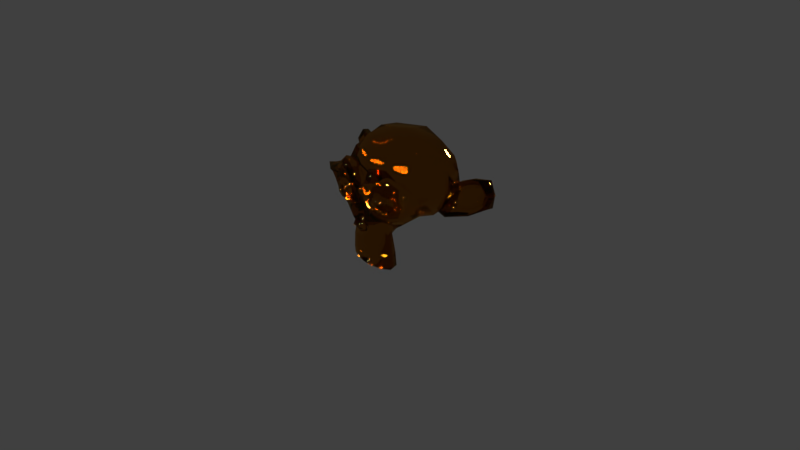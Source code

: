 # Source: goldmonkey000.blend  (saved by Blender 2.79.0; exported with 4.5.12 LTS)
import bpy
from mathutils import Matrix  # noqa: F401  (used for matrix-valued properties, if any)

bpy.ops.wm.read_factory_settings(use_empty=True)
scene = bpy.context.scene
scene.name = 'Scene'

# ---- collections
col_collection_1 = bpy.data.collections.new('Collection 1'); scene.collection.children.link(col_collection_1)

# ---- materials (node trees are filled in below, after node groups)
mat_smokedglass = bpy.data.materials.new('smokedGlass')
mat_smokedglass.alpha_threshold = 0.0
mat_smokedglass.preview_render_type = 'SHADERBALL'
mat_smokedglass.roughness = 0.5

# ---- material node trees
mat_smokedglass.use_nodes = True; mat_smokedglass.node_tree.nodes.clear()
_N = mat_smokedglass.node_tree.nodes; _L = mat_smokedglass.node_tree.links
n0 = _N.new('ShaderNodeBsdfGlass'); n0.name = 'Glass BSDF'; n0.location = (-100, 463)
n0.distribution = 'BECKMANN'
n0.inputs[0].default_value = (0.6, 0.35, 0.1, 1.0)
n0.inputs[2].default_value = 1.45
n1 = _N.new('ShaderNodeOutputMaterial'); n1.name = 'Material Output'; n1.location = (365, 458)
_L.new(n0.outputs[0], n1.inputs[0])
n1.is_active_output = True

# ---- world
world_world = bpy.data.worlds.new('World'); scene.world = world_world
world_world.color = (0.05088, 0.05088, 0.05088)
world_world.use_sun_shadow = False
world_world.sun_shadow_jitter_overblur = 0.0
world_world.cycles.sampling_method = 'MANUAL'

# ---- cameras
cam_camera = bpy.data.cameras.new('Camera')
cam_camera.clip_end = 100.0
cam_camera.lens = 35.0
cam_camera.sensor_width = 32.0
cam_camera.sensor_height = 18.0
cam_camera.display_size = 2.0
cam_camera.dof.focus_distance = 0.0

# ---- lights
light_hemi_001 = bpy.data.lights.new('Hemi.001', 'SUN')
light_hemi_001.transmission_factor = 0.0
light_hemi_001.angle = 0.1993
light_hemi_001.energy = 4.0
light_hemi_001.shadow_buffer_clip_start = 0.5
light_hemi_001.shadow_soft_size = 0.1
light_hemi_001.shadow_cascade_max_distance = 1000.0
light_hemi = bpy.data.lights.new('Hemi', 'SUN')
light_hemi.color = (0.111, 0.222, 0.333)
light_hemi.transmission_factor = 0.0
light_hemi.angle = 0.1993
light_hemi.energy = 2.5
light_hemi.shadow_buffer_clip_start = 0.5
light_hemi.shadow_soft_size = 0.1
light_hemi.shadow_cascade_max_distance = 1000.0
light_sun = bpy.data.lights.new('Sun', 'SUN')
light_sun.color = (1.0, 1.0, 0.5)
light_sun.transmission_factor = 0.0
light_sun.angle = 0.1993
light_sun.energy = 5.0
light_sun.shadow_buffer_clip_start = 0.5
light_sun.shadow_soft_size = 0.1
light_sun.shadow_cascade_max_distance = 1000.0

# ---- meshes
me_suzanne = bpy.data.meshes.new('Suzanne')
me_suzanne.from_pydata([(0.4375, -0.7656, 0.1641), (-0.4375, -0.7656, 0.1641), (0.5, -0.6875, 0.09375), (-0.5, -0.6875, 0.09375), (0.5469, -0.5781, 0.05469), (-0.5469, -0.5781, 0.05469), (0.3516, -0.6172, -0.02344), (-0.3516, -0.6172, -0.02344), (0.3516, -0.7188, 0.03125), (-0.3516, -0.7188, 0.03125), (0.3516, -0.7812, 0.1328), (-0.3516, -0.7812, 0.1328), (0.2734, -0.7969, 0.1641), (-0.2734, -0.7969, 0.1641), (0.2031, -0.7422, 0.09375), (-0.2031, -0.7422, 0.09375), (0.1562, -0.6484, 0.05469), (-0.1562, -0.6484, 0.05469), (0.07812, -0.6562, 0.2422), (-0.07812, -0.6562, 0.2422), (0.1406, -0.7422, 0.2422), (-0.1406, -0.7422, 0.2422), (0.2422, -0.7969, 0.2422), (-0.2422, -0.7969, 0.2422), (0.2734, -0.7969, 0.3281), (-0.2734, -0.7969, 0.3281), (0.2031, -0.7422, 0.3906), (-0.2031, -0.7422, 0.3906), (0.1562, -0.6484, 0.4375), (-0.1562, -0.6484, 0.4375), (0.3516, -0.6172, 0.5156), (-0.3516, -0.6172, 0.5156), (0.3516, -0.7188, 0.4531), (-0.3516, -0.7188, 0.4531), (0.3516, -0.7812, 0.3594), (-0.3516, -0.7812, 0.3594), (0.4375, -0.7656, 0.3281), (-0.4375, -0.7656, 0.3281), (0.5, -0.6875, 0.3906), (-0.5, -0.6875, 0.3906), (0.5469, -0.5781, 0.4375), (-0.5469, -0.5781, 0.4375), (0.625, -0.5625, 0.2422), (-0.625, -0.5625, 0.2422), (0.5625, -0.6719, 0.2422), (-0.5625, -0.6719, 0.2422), (0.4688, -0.7578, 0.2422), (-0.4688, -0.7578, 0.2422), (0.4766, -0.7734, 0.2422), (-0.4766, -0.7734, 0.2422), (0.4453, -0.7812, 0.3359), (-0.4453, -0.7812, 0.3359), (0.3516, -0.8047, 0.375), (-0.3516, -0.8047, 0.375), (0.2656, -0.8203, 0.3359), (-0.2656, -0.8203, 0.3359), (0.2266, -0.8203, 0.2422), (-0.2266, -0.8203, 0.2422), (0.2656, -0.8203, 0.1562), (-0.2656, -0.8203, 0.1562), (0.3516, -0.8281, 0.2422), (-0.3516, -0.8281, 0.2422), (0.3516, -0.8047, 0.1172), (-0.3516, -0.8047, 0.1172), (0.4453, -0.7812, 0.1562), (-0.4453, -0.7812, 0.1562), (0.0, -0.7422, 0.4297), (0.0, -0.8203, 0.3516), (0.0, -0.7344, -0.6797), (0.0, -0.7812, -0.3203), (0.0, -0.7969, -0.1875), (0.0, -0.7188, -0.7734), (0.0, -0.6016, 0.4062), (0.0, -0.5703, 0.5703), (0.0, 0.5469, 0.8984), (0.0, 0.8516, 0.5625), (0.0, 0.8281, 0.07031), (0.0, 0.3516, -0.3828), (0.2031, -0.5625, -0.1875), (-0.2031, -0.5625, -0.1875), (0.3125, -0.5703, -0.4375), (-0.3125, -0.5703, -0.4375), (0.3516, -0.5703, -0.6953), (-0.3516, -0.5703, -0.6953), (0.3672, -0.5312, -0.8906), (-0.3672, -0.5312, -0.8906), (0.3281, -0.5234, -0.9453), (-0.3281, -0.5234, -0.9453), (0.1797, -0.5547, -0.9688), (-0.1797, -0.5547, -0.9688), (0.0, -0.5781, -0.9844), (0.4375, -0.5312, -0.1406), (-0.4375, -0.5312, -0.1406), (0.6328, -0.5391, -0.03906), (-0.6328, -0.5391, -0.03906), (0.8281, -0.4453, 0.1484), (-0.8281, -0.4453, 0.1484), (0.8594, -0.5938, 0.4297), (-0.8594, -0.5938, 0.4297), (0.7109, -0.625, 0.4844), (-0.7109, -0.625, 0.4844), (0.4922, -0.6875, 0.6016), (-0.4922, -0.6875, 0.6016), (0.3203, -0.7344, 0.7578), (-0.3203, -0.7344, 0.7578), (0.1562, -0.7578, 0.7188), (-0.1562, -0.7578, 0.7188), (0.0625, -0.75, 0.4922), (-0.0625, -0.75, 0.4922), (0.1641, -0.7734, 0.4141), (-0.1641, -0.7734, 0.4141), (0.125, -0.7656, 0.3047), (-0.125, -0.7656, 0.3047), (0.2031, -0.7422, 0.09375), (-0.2031, -0.7422, 0.09375), (0.375, -0.7031, 0.01562), (-0.375, -0.7031, 0.01562), (0.4922, -0.6719, 0.0625), (-0.4922, -0.6719, 0.0625), (0.625, -0.6484, 0.1875), (-0.625, -0.6484, 0.1875), (0.6406, -0.6484, 0.2969), (-0.6406, -0.6484, 0.2969), (0.6016, -0.6641, 0.375), (-0.6016, -0.6641, 0.375), (0.4297, -0.7188, 0.4375), (-0.4297, -0.7188, 0.4375), (0.25, -0.7578, 0.4688), (-0.25, -0.7578, 0.4688), (0.0, -0.7344, -0.7656), (0.1094, -0.7344, -0.7188), (-0.1094, -0.7344, -0.7188), (0.1172, -0.7109, -0.8359), (-0.1172, -0.7109, -0.8359), (0.0625, -0.6953, -0.8828), (-0.0625, -0.6953, -0.8828), (0.0, -0.6875, -0.8906), (0.0, -0.75, -0.1953), (0.0, -0.7422, -0.1406), (0.1016, -0.7422, -0.1484), (-0.1016, -0.7422, -0.1484), (0.125, -0.75, -0.2266), (-0.125, -0.75, -0.2266), (0.08594, -0.7422, -0.2891), (-0.08594, -0.7422, -0.2891), (0.3984, -0.6719, -0.04688), (-0.3984, -0.6719, -0.04688), (0.6172, -0.625, 0.05469), (-0.6172, -0.625, 0.05469), (0.7266, -0.6016, 0.2031), (-0.7266, -0.6016, 0.2031), (0.7422, -0.6562, 0.375), (-0.7422, -0.6562, 0.375), (0.6875, -0.7266, 0.4141), (-0.6875, -0.7266, 0.4141), (0.4375, -0.7969, 0.5469), (-0.4375, -0.7969, 0.5469), (0.3125, -0.8359, 0.6406), (-0.3125, -0.8359, 0.6406), (0.2031, -0.8516, 0.6172), (-0.2031, -0.8516, 0.6172), (0.1016, -0.8438, 0.4297), (-0.1016, -0.8438, 0.4297), (0.125, -0.8125, -0.1016), (-0.125, -0.8125, -0.1016), (0.2109, -0.7109, -0.4453), (-0.2109, -0.7109, -0.4453), (0.25, -0.6875, -0.7031), (-0.25, -0.6875, -0.7031), (0.2656, -0.6641, -0.8203), (-0.2656, -0.6641, -0.8203), (0.2344, -0.6328, -0.9141), (-0.2344, -0.6328, -0.9141), (0.1641, -0.6328, -0.9297), (-0.1641, -0.6328, -0.9297), (0.0, -0.6406, -0.9453), (0.0, -0.7266, 0.04688), (0.0, -0.7656, 0.2109), (0.3281, -0.7422, 0.4766), (-0.3281, -0.7422, 0.4766), (0.1641, -0.75, 0.1406), (-0.1641, -0.75, 0.1406), (0.1328, -0.7578, 0.2109), (-0.1328, -0.7578, 0.2109), (0.1172, -0.7344, -0.6875), (-0.1172, -0.7344, -0.6875), (0.07812, -0.75, -0.4453), (-0.07812, -0.75, -0.4453), (0.0, -0.75, -0.4453), (0.0, -0.7422, -0.3281), (0.09375, -0.7812, -0.2734), (-0.09375, -0.7812, -0.2734), (0.1328, -0.7969, -0.2266), (-0.1328, -0.7969, -0.2266), (0.1094, -0.7812, -0.1328), (-0.1094, -0.7812, -0.1328), (0.03906, -0.7812, -0.125), (-0.03906, -0.7812, -0.125), (0.0, -0.8281, -0.2031), (0.04688, -0.8125, -0.1484), (-0.04688, -0.8125, -0.1484), (0.09375, -0.8125, -0.1562), (-0.09375, -0.8125, -0.1562), (0.1094, -0.8281, -0.2266), (-0.1094, -0.8281, -0.2266), (0.07812, -0.8047, -0.25), (-0.07812, -0.8047, -0.25), (0.0, -0.8047, -0.2891), (0.2578, -0.5547, -0.3125), (-0.2578, -0.5547, -0.3125), (0.1641, -0.7109, -0.2422), (-0.1641, -0.7109, -0.2422), (0.1797, -0.7109, -0.3125), (-0.1797, -0.7109, -0.3125), (0.2344, -0.5547, -0.25), (-0.2344, -0.5547, -0.25), (0.0, -0.6875, -0.875), (0.04688, -0.6875, -0.8672), (-0.04688, -0.6875, -0.8672), (0.09375, -0.7109, -0.8203), (-0.09375, -0.7109, -0.8203), (0.09375, -0.7266, -0.7422), (-0.09375, -0.7266, -0.7422), (0.0, -0.6562, -0.7812), (0.09375, -0.6641, -0.75), (-0.09375, -0.6641, -0.75), (0.09375, -0.6406, -0.8125), (-0.09375, -0.6406, -0.8125), (0.04688, -0.6328, -0.8516), (-0.04688, -0.6328, -0.8516), (0.0, -0.6328, -0.8594), (0.1719, -0.7812, 0.2188), (-0.1719, -0.7812, 0.2188), (0.1875, -0.7734, 0.1562), (-0.1875, -0.7734, 0.1562), (0.3359, -0.7578, 0.4297), (-0.3359, -0.7578, 0.4297), (0.2734, -0.7734, 0.4219), (-0.2734, -0.7734, 0.4219), (0.4219, -0.7734, 0.3984), (-0.4219, -0.7734, 0.3984), (0.5625, -0.6953, 0.3516), (-0.5625, -0.6953, 0.3516), (0.5859, -0.6875, 0.2891), (-0.5859, -0.6875, 0.2891), (0.5781, -0.6797, 0.1953), (-0.5781, -0.6797, 0.1953), (0.4766, -0.7188, 0.1016), (-0.4766, -0.7188, 0.1016), (0.375, -0.7422, 0.0625), (-0.375, -0.7422, 0.0625), (0.2266, -0.7812, 0.1094), (-0.2266, -0.7812, 0.1094), (0.1797, -0.7812, 0.2969), (-0.1797, -0.7812, 0.2969), (0.2109, -0.7812, 0.375), (-0.2109, -0.7812, 0.375), (0.2344, -0.7578, 0.3594), (-0.2344, -0.7578, 0.3594), (0.1953, -0.7578, 0.2969), (-0.1953, -0.7578, 0.2969), (0.2422, -0.7578, 0.125), (-0.2422, -0.7578, 0.125), (0.375, -0.7266, 0.08594), (-0.375, -0.7266, 0.08594), (0.4609, -0.7031, 0.1172), (-0.4609, -0.7031, 0.1172), (0.5469, -0.6719, 0.2109), (-0.5469, -0.6719, 0.2109), (0.5547, -0.6719, 0.2812), (-0.5547, -0.6719, 0.2812), (0.5312, -0.6797, 0.3359), (-0.5312, -0.6797, 0.3359), (0.4141, -0.75, 0.3906), (-0.4141, -0.75, 0.3906), (0.2812, -0.7656, 0.3984), (-0.2812, -0.7656, 0.3984), (0.3359, -0.75, 0.4062), (-0.3359, -0.75, 0.4062), (0.2031, -0.75, 0.1719), (-0.2031, -0.75, 0.1719), (0.1953, -0.75, 0.2266), (-0.1953, -0.75, 0.2266), (0.1094, -0.6094, 0.4609), (-0.1094, -0.6094, 0.4609), (0.1953, -0.6172, 0.6641), (-0.1953, -0.6172, 0.6641), (0.3359, -0.5938, 0.6875), (-0.3359, -0.5938, 0.6875), (0.4844, -0.5547, 0.5547), (-0.4844, -0.5547, 0.5547), (0.6797, -0.4922, 0.4531), (-0.6797, -0.4922, 0.4531), (0.7969, -0.4609, 0.4062), (-0.7969, -0.4609, 0.4062), (0.7734, -0.375, 0.1641), (-0.7734, -0.375, 0.1641), (0.6016, -0.4141, 0.0), (-0.6016, -0.4141, 0.0), (0.4375, -0.4688, -0.09375), (-0.4375, -0.4688, -0.09375), (0.0, -0.2891, 0.8984), (0.0, 0.07812, 0.9844), (0.0, 0.6719, -0.1953), (0.0, -0.1875, -0.4609), (0.0, -0.4609, -0.9766), (0.0, -0.3438, -0.8047), (0.0, -0.3203, -0.5703), (0.0, -0.2812, -0.4844), (0.8516, -0.05469, 0.2344), (-0.8516, -0.05469, 0.2344), (0.8594, 0.04688, 0.3203), (-0.8594, 0.04688, 0.3203), (0.7734, 0.4375, 0.2656), (-0.7734, 0.4375, 0.2656), (0.4609, 0.7031, 0.4375), (-0.4609, 0.7031, 0.4375), (0.7344, -0.07031, -0.04688), (-0.7344, -0.07031, -0.04688), (0.5938, 0.1641, -0.125), (-0.5938, 0.1641, -0.125), (0.6406, 0.4297, -0.007812), (-0.6406, 0.4297, -0.007812), (0.3359, 0.6641, 0.05469), (-0.3359, 0.6641, 0.05469), (0.2344, -0.4062, -0.3516), (-0.2344, -0.4062, -0.3516), (0.1797, -0.2578, -0.4141), (-0.1797, -0.2578, -0.4141), (0.2891, -0.3828, -0.7109), (-0.2891, -0.3828, -0.7109), (0.25, -0.3906, -0.5), (-0.25, -0.3906, -0.5), (0.3281, -0.3984, -0.9141), (-0.3281, -0.3984, -0.9141), (0.1406, -0.3672, -0.7578), (-0.1406, -0.3672, -0.7578), (0.125, -0.3594, -0.5391), (-0.125, -0.3594, -0.5391), (0.1641, -0.4375, -0.9453), (-0.1641, -0.4375, -0.9453), (0.2188, -0.4297, -0.2812), (-0.2188, -0.4297, -0.2812), (0.2109, -0.4688, -0.2266), (-0.2109, -0.4688, -0.2266), (0.2031, -0.5, -0.1719), (-0.2031, -0.5, -0.1719), (0.2109, -0.1641, -0.3906), (-0.2109, -0.1641, -0.3906), (0.2969, 0.2656, -0.3125), (-0.2969, 0.2656, -0.3125), (0.3438, 0.5391, -0.1484), (-0.3438, 0.5391, -0.1484), (0.4531, 0.3828, 0.8672), (-0.4531, 0.3828, 0.8672), (0.4531, 0.07031, 0.9297), (-0.4531, 0.07031, 0.9297), (0.4531, -0.2344, 0.8516), (-0.4531, -0.2344, 0.8516), (0.4609, -0.4297, 0.5234), (-0.4609, -0.4297, 0.5234), (0.7266, -0.3359, 0.4062), (-0.7266, -0.3359, 0.4062), (0.6328, -0.2812, 0.4531), (-0.6328, -0.2812, 0.4531), (0.6406, -0.05469, 0.7031), (-0.6406, -0.05469, 0.7031), (0.7969, -0.125, 0.5625), (-0.7969, -0.125, 0.5625), (0.7969, 0.1172, 0.6172), (-0.7969, 0.1172, 0.6172), (0.6406, 0.1953, 0.75), (-0.6406, 0.1953, 0.75), (0.6406, 0.4453, 0.6797), (-0.6406, 0.4453, 0.6797), (0.7969, 0.3594, 0.5391), (-0.7969, 0.3594, 0.5391), (0.6172, 0.5859, 0.3281), (-0.6172, 0.5859, 0.3281), (0.4844, 0.5469, 0.02344), (-0.4844, 0.5469, 0.02344), (0.8203, 0.2031, 0.3281), (-0.8203, 0.2031, 0.3281), (0.4062, -0.1484, -0.1719), (-0.4062, -0.1484, -0.1719), (0.4297, 0.2109, -0.1953), (-0.4297, 0.2109, -0.1953), (0.8906, 0.2344, 0.4062), (-0.8906, 0.2344, 0.4062), (0.7734, 0.125, -0.1406), (-0.7734, 0.125, -0.1406), (1.039, 0.3281, -0.1016), (-1.039, 0.3281, -0.1016), (1.281, 0.4297, 0.05469), (-1.281, 0.4297, 0.05469), (1.352, 0.4219, 0.3203), (-1.352, 0.4219, 0.3203), (1.234, 0.4219, 0.5078), (-1.234, 0.4219, 0.5078), (1.023, 0.3125, 0.4766), (-1.023, 0.3125, 0.4766), (1.016, 0.2891, 0.4141), (-1.016, 0.2891, 0.4141), (1.188, 0.3906, 0.4375), (-1.188, 0.3906, 0.4375), (1.266, 0.4062, 0.2891), (-1.266, 0.4062, 0.2891), (1.211, 0.4062, 0.07812), (-1.211, 0.4062, 0.07812), (1.031, 0.3047, -0.03906), (-1.031, 0.3047, -0.03906), (0.8281, 0.1328, -0.07031), (-0.8281, 0.1328, -0.07031), (0.9219, 0.2188, 0.3594), (-0.9219, 0.2188, 0.3594), (0.9453, 0.2891, 0.3047), (-0.9453, 0.2891, 0.3047), (0.8828, 0.2109, -0.02344), (-0.8828, 0.2109, -0.02344), (1.039, 0.3672, 0.0), (-1.039, 0.3672, 0.0), (1.188, 0.4453, 0.09375), (-1.188, 0.4453, 0.09375), (1.234, 0.4453, 0.25), (-1.234, 0.4453, 0.25), (1.172, 0.4375, 0.3594), (-1.172, 0.4375, 0.3594), (1.023, 0.3594, 0.3438), (-1.023, 0.3594, 0.3438), (0.8438, 0.2109, 0.2891), (-0.8438, 0.2109, 0.2891), (0.8359, 0.2734, 0.1719), (-0.8359, 0.2734, 0.1719), (0.7578, 0.2734, 0.09375), (-0.7578, 0.2734, 0.09375), (0.8203, 0.2734, 0.08594), (-0.8203, 0.2734, 0.08594), (0.8438, 0.2734, 0.01562), (-0.8438, 0.2734, 0.01562), (0.8125, 0.2734, -0.01562), (-0.8125, 0.2734, -0.01562), (0.7266, 0.07031, 0.0), (-0.7266, 0.07031, 0.0), (0.7188, 0.1719, -0.02344), (-0.7188, 0.1719, -0.02344), (0.7188, 0.1875, 0.03906), (-0.7188, 0.1875, 0.03906), (0.7969, 0.2109, 0.2031), (-0.7969, 0.2109, 0.2031), (0.8906, 0.2656, 0.2422), (-0.8906, 0.2656, 0.2422), (0.8906, 0.3203, 0.2344), (-0.8906, 0.3203, 0.2344), (0.8125, 0.3203, -0.01562), (-0.8125, 0.3203, -0.01562), (0.8516, 0.3203, 0.01562), (-0.8516, 0.3203, 0.01562), (0.8281, 0.3203, 0.07812), (-0.8281, 0.3203, 0.07812), (0.7656, 0.3203, 0.09375), (-0.7656, 0.3203, 0.09375), (0.8438, 0.3203, 0.1719), (-0.8438, 0.3203, 0.1719), (1.039, 0.4141, 0.3281), (-1.039, 0.4141, 0.3281), (1.188, 0.4844, 0.3438), (-1.188, 0.4844, 0.3438), (1.258, 0.4922, 0.2422), (-1.258, 0.4922, 0.2422), (1.211, 0.4844, 0.08594), (-1.211, 0.4844, 0.08594), (1.047, 0.4219, 0.0), (-1.047, 0.4219, 0.0), (0.8828, 0.2656, -0.01562), (-0.8828, 0.2656, -0.01562), (0.9531, 0.3438, 0.2891), (-0.9531, 0.3438, 0.2891), (0.8906, 0.3281, 0.1094), (-0.8906, 0.3281, 0.1094), (0.9375, 0.3359, 0.0625), (-0.9375, 0.3359, 0.0625), (1.0, 0.3672, 0.125), (-1.0, 0.3672, 0.125), (0.9609, 0.3516, 0.1719), (-0.9609, 0.3516, 0.1719), (1.016, 0.375, 0.2344), (-1.016, 0.375, 0.2344), (1.055, 0.3828, 0.1875), (-1.055, 0.3828, 0.1875), (1.109, 0.3906, 0.2109), (-1.109, 0.3906, 0.2109), (1.086, 0.3906, 0.2734), (-1.086, 0.3906, 0.2734), (1.023, 0.4844, 0.4375), (-1.023, 0.4844, 0.4375), (1.25, 0.5469, 0.4688), (-1.25, 0.5469, 0.4688), (1.367, 0.5, 0.2969), (-1.367, 0.5, 0.2969), (1.312, 0.5312, 0.05469), (-1.312, 0.5312, 0.05469), (1.039, 0.4922, -0.08594), (-1.039, 0.4922, -0.08594), (0.7891, 0.3281, -0.125), (-0.7891, 0.3281, -0.125), (0.8594, 0.3828, 0.3828), (-0.8594, 0.3828, 0.3828)], [], [(46, 0, 2, 44), (3, 1, 47, 45), (44, 2, 4, 42), (5, 3, 45, 43), (2, 8, 6, 4), (7, 9, 3, 5), (0, 10, 8, 2), (9, 11, 1, 3), (10, 12, 14, 8), (15, 13, 11, 9), (8, 14, 16, 6), (17, 15, 9, 7), (14, 20, 18, 16), (19, 21, 15, 17), (12, 22, 20, 14), (21, 23, 13, 15), (22, 24, 26, 20), (27, 25, 23, 21), (20, 26, 28, 18), (29, 27, 21, 19), (26, 32, 30, 28), (31, 33, 27, 29), (24, 34, 32, 26), (33, 35, 25, 27), (34, 36, 38, 32), (39, 37, 35, 33), (32, 38, 40, 30), (41, 39, 33, 31), (38, 44, 42, 40), (43, 45, 39, 41), (36, 46, 44, 38), (45, 47, 37, 39), (46, 36, 50, 48), (51, 37, 47, 49), (36, 34, 52, 50), (53, 35, 37, 51), (34, 24, 54, 52), (55, 25, 35, 53), (24, 22, 56, 54), (57, 23, 25, 55), (22, 12, 58, 56), (59, 13, 23, 57), (12, 10, 62, 58), (63, 11, 13, 59), (10, 0, 64, 62), (65, 1, 11, 63), (0, 46, 48, 64), (49, 47, 1, 65), (60, 64, 48), (49, 65, 61), (62, 64, 60), (61, 65, 63), (60, 58, 62), (63, 59, 61), (60, 56, 58), (59, 57, 61), (60, 54, 56), (57, 55, 61), (60, 52, 54), (55, 53, 61), (60, 50, 52), (53, 51, 61), (60, 48, 50), (51, 49, 61), (88, 173, 175, 90), (175, 174, 89, 90), (86, 171, 173, 88), (174, 172, 87, 89), (84, 169, 171, 86), (172, 170, 85, 87), (82, 167, 169, 84), (170, 168, 83, 85), (80, 165, 167, 82), (168, 166, 81, 83), (78, 91, 145, 163), (146, 92, 79, 164), (91, 93, 147, 145), (148, 94, 92, 146), (93, 95, 149, 147), (150, 96, 94, 148), (95, 97, 151, 149), (152, 98, 96, 150), (97, 99, 153, 151), (154, 100, 98, 152), (99, 101, 155, 153), (156, 102, 100, 154), (101, 103, 157, 155), (158, 104, 102, 156), (103, 105, 159, 157), (160, 106, 104, 158), (105, 107, 161, 159), (162, 108, 106, 160), (107, 66, 67, 161), (67, 66, 108, 162), (109, 127, 159, 161), (160, 128, 110, 162), (127, 178, 157, 159), (158, 179, 128, 160), (125, 155, 157, 178), (158, 156, 126, 179), (123, 153, 155, 125), (156, 154, 124, 126), (121, 151, 153, 123), (154, 152, 122, 124), (119, 149, 151, 121), (152, 150, 120, 122), (117, 147, 149, 119), (150, 148, 118, 120), (115, 145, 147, 117), (148, 146, 116, 118), (113, 163, 145, 115), (146, 164, 114, 116), (113, 180, 176, 163), (176, 181, 114, 164), (109, 161, 67, 111), (67, 162, 110, 112), (111, 67, 177, 182), (177, 67, 112, 183), (176, 180, 182, 177), (183, 181, 176, 177), (134, 136, 175, 173), (175, 136, 135, 174), (132, 134, 173, 171), (174, 135, 133, 172), (130, 132, 171, 169), (172, 133, 131, 170), (165, 186, 184, 167), (185, 187, 166, 168), (130, 169, 167, 184), (168, 170, 131, 185), (143, 189, 188, 186), (188, 189, 144, 187), (184, 186, 188, 68), (188, 187, 185, 68), (129, 130, 184, 68), (185, 131, 129, 68), (141, 192, 190, 143), (191, 193, 142, 144), (139, 194, 192, 141), (193, 195, 140, 142), (138, 196, 194, 139), (195, 197, 138, 140), (137, 70, 196, 138), (197, 70, 137, 138), (189, 143, 190, 69), (191, 144, 189, 69), (69, 190, 205, 207), (206, 191, 69, 207), (70, 198, 199, 196), (200, 198, 70, 197), (196, 199, 201, 194), (202, 200, 197, 195), (194, 201, 203, 192), (204, 202, 195, 193), (192, 203, 205, 190), (206, 204, 193, 191), (198, 203, 201, 199), (202, 204, 198, 200), (198, 207, 205, 203), (206, 207, 198, 204), (138, 139, 163, 176), (164, 140, 138, 176), (139, 141, 210, 163), (211, 142, 140, 164), (141, 143, 212, 210), (213, 144, 142, 211), (143, 186, 165, 212), (166, 187, 144, 213), (80, 208, 212, 165), (213, 209, 81, 166), (208, 214, 210, 212), (211, 215, 209, 213), (78, 163, 210, 214), (211, 164, 79, 215), (130, 129, 71, 221), (71, 129, 131, 222), (132, 130, 221, 219), (222, 131, 133, 220), (134, 132, 219, 217), (220, 133, 135, 218), (136, 134, 217, 216), (218, 135, 136, 216), (216, 217, 228, 230), (229, 218, 216, 230), (217, 219, 226, 228), (227, 220, 218, 229), (219, 221, 224, 226), (225, 222, 220, 227), (221, 71, 223, 224), (223, 71, 222, 225), (223, 230, 228, 224), (229, 230, 223, 225), (224, 228, 226), (227, 229, 225), (182, 180, 233, 231), (234, 181, 183, 232), (111, 182, 231, 253), (232, 183, 112, 254), (109, 111, 253, 255), (254, 112, 110, 256), (180, 113, 251, 233), (252, 114, 181, 234), (113, 115, 249, 251), (250, 116, 114, 252), (115, 117, 247, 249), (248, 118, 116, 250), (117, 119, 245, 247), (246, 120, 118, 248), (119, 121, 243, 245), (244, 122, 120, 246), (121, 123, 241, 243), (242, 124, 122, 244), (123, 125, 239, 241), (240, 126, 124, 242), (125, 178, 235, 239), (236, 179, 126, 240), (178, 127, 237, 235), (238, 128, 179, 236), (127, 109, 255, 237), (256, 110, 128, 238), (237, 255, 257, 275), (258, 256, 238, 276), (235, 237, 275, 277), (276, 238, 236, 278), (239, 235, 277, 273), (278, 236, 240, 274), (241, 239, 273, 271), (274, 240, 242, 272), (243, 241, 271, 269), (272, 242, 244, 270), (245, 243, 269, 267), (270, 244, 246, 268), (247, 245, 267, 265), (268, 246, 248, 266), (249, 247, 265, 263), (266, 248, 250, 264), (251, 249, 263, 261), (264, 250, 252, 262), (233, 251, 261, 279), (262, 252, 234, 280), (255, 253, 259, 257), (260, 254, 256, 258), (253, 231, 281, 259), (282, 232, 254, 260), (231, 233, 279, 281), (280, 234, 232, 282), (66, 107, 283, 72), (284, 108, 66, 72), (107, 105, 285, 283), (286, 106, 108, 284), (105, 103, 287, 285), (288, 104, 106, 286), (103, 101, 289, 287), (290, 102, 104, 288), (101, 99, 291, 289), (292, 100, 102, 290), (99, 97, 293, 291), (294, 98, 100, 292), (97, 95, 295, 293), (296, 96, 98, 294), (95, 93, 297, 295), (298, 94, 96, 296), (93, 91, 299, 297), (300, 92, 94, 298), (307, 308, 327, 337), (328, 308, 307, 338), (306, 307, 337, 335), (338, 307, 306, 336), (305, 306, 335, 339), (336, 306, 305, 340), (88, 90, 305, 339), (305, 90, 89, 340), (86, 88, 339, 333), (340, 89, 87, 334), (84, 86, 333, 329), (334, 87, 85, 330), (82, 84, 329, 331), (330, 85, 83, 332), (329, 335, 337, 331), (338, 336, 330, 332), (329, 333, 339, 335), (340, 334, 330, 336), (325, 331, 337, 327), (338, 332, 326, 328), (80, 82, 331, 325), (332, 83, 81, 326), (208, 341, 343, 214), (344, 342, 209, 215), (80, 325, 341, 208), (342, 326, 81, 209), (78, 214, 343, 345), (344, 215, 79, 346), (78, 345, 299, 91), (300, 346, 79, 92), (76, 323, 351, 303), (352, 324, 76, 303), (303, 351, 349, 77), (350, 352, 303, 77), (77, 349, 347, 304), (348, 350, 77, 304), (304, 347, 327, 308), (328, 348, 304, 308), (325, 327, 347, 341), (348, 328, 326, 342), (295, 297, 317, 309), (318, 298, 296, 310), (75, 315, 323, 76), (324, 316, 75, 76), (301, 357, 355, 302), (356, 358, 301, 302), (302, 355, 353, 74), (354, 356, 302, 74), (74, 353, 315, 75), (316, 354, 74, 75), (291, 293, 361, 363), (362, 294, 292, 364), (363, 361, 367, 365), (368, 362, 364, 366), (365, 367, 369, 371), (370, 368, 366, 372), (371, 369, 375, 373), (376, 370, 372, 374), (313, 377, 373, 375), (374, 378, 314, 376), (315, 353, 373, 377), (374, 354, 316, 378), (353, 355, 371, 373), (372, 356, 354, 374), (355, 357, 365, 371), (366, 358, 356, 372), (357, 359, 363, 365), (364, 360, 358, 366), (289, 291, 363, 359), (364, 292, 290, 360), (73, 359, 357, 301), (358, 360, 73, 301), (283, 285, 287, 289), (288, 286, 284, 290), (283, 289, 359, 73), (360, 290, 284, 73), (72, 283, 73), (73, 284, 72), (293, 295, 309, 361), (310, 296, 294, 362), (309, 311, 367, 361), (368, 312, 310, 362), (311, 381, 369, 367), (370, 382, 312, 368), (313, 375, 369, 381), (370, 376, 314, 382), (347, 349, 385, 383), (386, 350, 348, 384), (317, 383, 385, 319), (386, 384, 318, 320), (297, 299, 383, 317), (384, 300, 298, 318), (299, 343, 341, 383), (342, 344, 300, 384), (341, 347, 383), (384, 348, 342), (299, 345, 343), (344, 346, 300), (313, 321, 379, 377), (380, 322, 314, 378), (315, 377, 379, 323), (380, 378, 316, 324), (319, 385, 379, 321), (380, 386, 320, 322), (349, 351, 379, 385), (380, 352, 350, 386), (323, 379, 351), (352, 380, 324), (399, 387, 413, 401), (414, 388, 400, 402), (399, 401, 403, 397), (404, 402, 400, 398), (397, 403, 405, 395), (406, 404, 398, 396), (395, 405, 407, 393), (408, 406, 396, 394), (393, 407, 409, 391), (410, 408, 394, 392), (391, 409, 411, 389), (412, 410, 392, 390), (409, 419, 417, 411), (418, 420, 410, 412), (407, 421, 419, 409), (420, 422, 408, 410), (405, 423, 421, 407), (422, 424, 406, 408), (403, 425, 423, 405), (424, 426, 404, 406), (401, 427, 425, 403), (426, 428, 402, 404), (401, 413, 415, 427), (416, 414, 402, 428), (317, 319, 443, 441), (444, 320, 318, 442), (319, 389, 411, 443), (412, 390, 320, 444), (309, 317, 441, 311), (442, 318, 310, 312), (381, 429, 413, 387), (414, 430, 382, 388), (411, 417, 439, 443), (440, 418, 412, 444), (437, 445, 443, 439), (444, 446, 438, 440), (433, 445, 437, 435), (438, 446, 434, 436), (431, 447, 445, 433), (446, 448, 432, 434), (429, 447, 431, 449), (432, 448, 430, 450), (413, 429, 449, 415), (450, 430, 414, 416), (311, 447, 429, 381), (430, 448, 312, 382), (311, 441, 445, 447), (446, 442, 312, 448), (441, 443, 445), (446, 444, 442), (415, 449, 451, 475), (452, 450, 416, 476), (449, 431, 461, 451), (462, 432, 450, 452), (431, 433, 459, 461), (460, 434, 432, 462), (433, 435, 457, 459), (458, 436, 434, 460), (435, 437, 455, 457), (456, 438, 436, 458), (437, 439, 453, 455), (454, 440, 438, 456), (439, 417, 473, 453), (474, 418, 440, 454), (427, 415, 475, 463), (476, 416, 428, 464), (425, 427, 463, 465), (464, 428, 426, 466), (423, 425, 465, 467), (466, 426, 424, 468), (421, 423, 467, 469), (468, 424, 422, 470), (419, 421, 469, 471), (470, 422, 420, 472), (417, 419, 471, 473), (472, 420, 418, 474), (457, 455, 479, 477), (480, 456, 458, 478), (477, 479, 481, 483), (482, 480, 478, 484), (483, 481, 487, 485), (488, 482, 484, 486), (485, 487, 489, 491), (490, 488, 486, 492), (463, 475, 485, 491), (486, 476, 464, 492), (451, 483, 485, 475), (486, 484, 452, 476), (451, 461, 477, 483), (478, 462, 452, 484), (457, 477, 461, 459), (462, 478, 458, 460), (453, 473, 479, 455), (480, 474, 454, 456), (471, 481, 479, 473), (480, 482, 472, 474), (469, 487, 481, 471), (482, 488, 470, 472), (467, 489, 487, 469), (488, 490, 468, 470), (465, 491, 489, 467), (490, 492, 466, 468), (463, 491, 465), (466, 492, 464), (391, 389, 503, 501), (504, 390, 392, 502), (393, 391, 501, 499), (502, 392, 394, 500), (395, 393, 499, 497), (500, 394, 396, 498), (397, 395, 497, 495), (498, 396, 398, 496), (399, 397, 495, 493), (496, 398, 400, 494), (387, 399, 493, 505), (494, 400, 388, 506), (493, 501, 503, 505), (504, 502, 494, 506), (493, 495, 499, 501), (500, 496, 494, 502), (495, 497, 499), (500, 498, 496), (313, 381, 387, 505), (388, 382, 314, 506), (313, 505, 503, 321), (504, 506, 314, 322), (319, 321, 503, 389), (504, 322, 320, 390)])
me_suzanne.polygons.foreach_set('use_smooth', [True] * 500)
me_suzanne.materials.append(mat_smokedglass)
me_suzanne.use_remesh_preserve_volume = False
me_suzanne.use_remesh_preserve_attributes = False
me_suzanne.use_mirror_vertex_groups = False
me_suzanne.update()

# ---- objects
ob_light3back = bpy.data.objects.new('Light3Back', light_hemi_001)
ob_light2fill = bpy.data.objects.new('Light2Fill', light_hemi)
ob_light1keysun = bpy.data.objects.new('Light1KeySun', light_sun)
ob_camera = bpy.data.objects.new('Camera', cam_camera)
ob_suzanne = bpy.data.objects.new('Suzanne', me_suzanne)

# ---- transforms, parenting, visibility, modifiers, constraints
ob_light3back.location = (0.0, 16.0, 4.0)
ob_light3back.rotation_euler = (-1.361, 0.0, 0.0)
ob_light3back.lineart.crease_threshold = 0.0
ob_light2fill.location = (-16.0, -16.0, 8.0)
ob_light2fill.rotation_euler = (0.3491, -1.222, 0.4189)
ob_light2fill.lineart.crease_threshold = 0.0
ob_light1keysun.location = (16.0, -12.0, 16.0)
ob_light1keysun.rotation_euler = (0.5585, 0.6632, 0.1396)
ob_light1keysun.lineart.crease_threshold = 0.0
ob_camera.location = (8.0, -8.0, 6.0)
ob_camera.rotation_euler = (1.047, 0.0, 0.7854)
ob_camera.lineart.crease_threshold = 0.0
ob_suzanne.location = (0.0, 0.0, 0.0)
ob_suzanne.lineart.crease_threshold = 0.0

# ---- collection membership
col_collection_1.objects.link(ob_light3back)
col_collection_1.objects.link(ob_light2fill)
col_collection_1.objects.link(ob_light1keysun)
col_collection_1.objects.link(ob_camera)
col_collection_1.objects.link(ob_suzanne)

# ---- scene / render settings (as saved in the file)
scene.camera = ob_camera
scene.frame_start = 1; scene.frame_end = 250; scene.frame_set(1)
scene.render.engine = 'CYCLES'
scene.render.resolution_percentage = 50
scene.render.dither_intensity = 0.0
scene.cycles.use_denoising = False
scene.cycles.samples = 128
scene.cycles.sampling_pattern = 'TABULATED_SOBOL'
scene.cycles.use_adaptive_sampling = False
scene.cycles.use_light_tree = False
scene.cycles.blur_glossy = 0.0
scene.cycles.sample_clamp_indirect = 0.0
scene.view_settings.view_transform = 'Standard'
bpy.context.view_layer.update()
